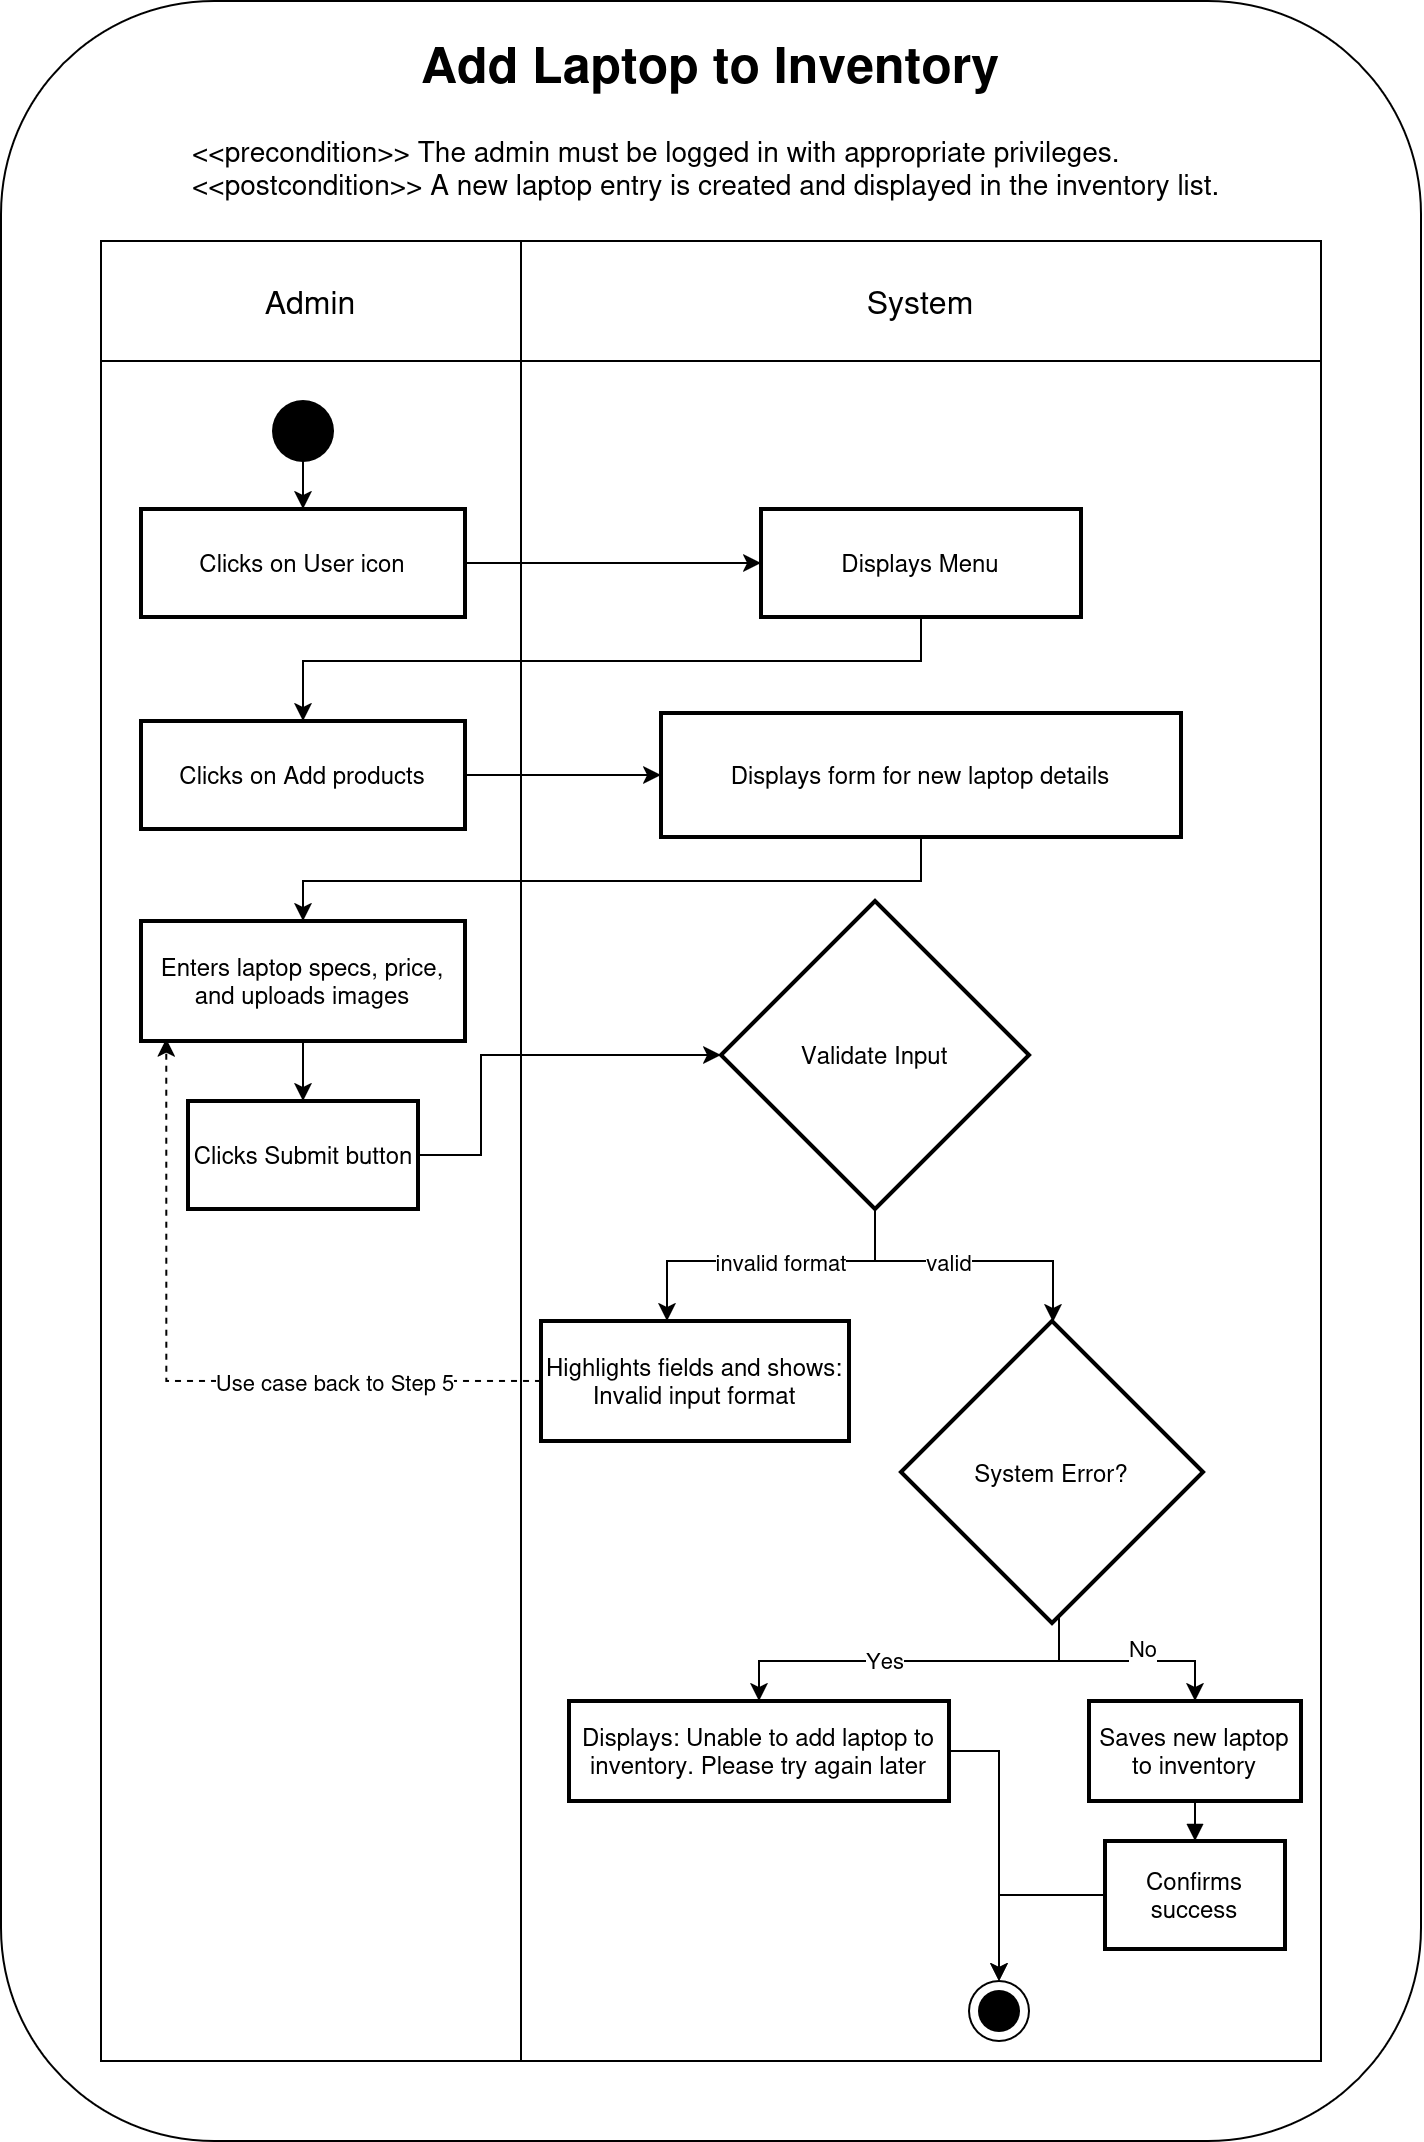

The diagram above was exported from draw.io. Its source (the exported page's mxGraphModel, read from the mxfile embedded in the PNG):
<mxGraphModel dx="1405" dy="2038" grid="1" gridSize="10" guides="1" tooltips="1" connect="1" arrows="1" fold="1" page="1" pageScale="1" pageWidth="850" pageHeight="1100" math="0" shadow="0">
  <root>
    <mxCell id="0" />
    <mxCell id="1" parent="0" />
    <mxCell id="dTugyKM_tySJUhqJ4kzH-150" value="" style="rounded=1;whiteSpace=wrap;html=1;" parent="1" vertex="1">
      <mxGeometry x="200" y="-120" width="710" height="1070" as="geometry" />
    </mxCell>
    <mxCell id="dTugyKM_tySJUhqJ4kzH-87" value="" style="whiteSpace=wrap;strokeWidth=1;" parent="1" vertex="1">
      <mxGeometry x="460" y="60" width="400" height="850" as="geometry" />
    </mxCell>
    <mxCell id="dTugyKM_tySJUhqJ4kzH-88" value="" style="whiteSpace=wrap;strokeWidth=1;" parent="1" vertex="1">
      <mxGeometry x="250" y="60" width="210" height="850" as="geometry" />
    </mxCell>
    <mxCell id="dTugyKM_tySJUhqJ4kzH-119" style="edgeStyle=orthogonalEdgeStyle;rounded=0;orthogonalLoop=1;jettySize=auto;html=1;entryX=0;entryY=0.5;entryDx=0;entryDy=0;" parent="1" source="dTugyKM_tySJUhqJ4kzH-90" target="dTugyKM_tySJUhqJ4kzH-94" edge="1">
      <mxGeometry relative="1" as="geometry" />
    </mxCell>
    <mxCell id="dTugyKM_tySJUhqJ4kzH-90" value="Clicks on User icon" style="whiteSpace=wrap;strokeWidth=2;" parent="1" vertex="1">
      <mxGeometry x="270" y="134" width="162" height="54" as="geometry" />
    </mxCell>
    <mxCell id="dTugyKM_tySJUhqJ4kzH-122" style="edgeStyle=orthogonalEdgeStyle;rounded=0;orthogonalLoop=1;jettySize=auto;html=1;" parent="1" source="dTugyKM_tySJUhqJ4kzH-91" target="dTugyKM_tySJUhqJ4kzH-95" edge="1">
      <mxGeometry relative="1" as="geometry" />
    </mxCell>
    <mxCell id="dTugyKM_tySJUhqJ4kzH-91" value="Clicks on Add products" style="whiteSpace=wrap;strokeWidth=2;" parent="1" vertex="1">
      <mxGeometry x="270" y="240" width="162" height="54" as="geometry" />
    </mxCell>
    <mxCell id="dTugyKM_tySJUhqJ4kzH-125" style="edgeStyle=orthogonalEdgeStyle;rounded=0;orthogonalLoop=1;jettySize=auto;html=1;" parent="1" source="dTugyKM_tySJUhqJ4kzH-92" target="dTugyKM_tySJUhqJ4kzH-93" edge="1">
      <mxGeometry relative="1" as="geometry" />
    </mxCell>
    <mxCell id="dTugyKM_tySJUhqJ4kzH-92" value="Enters laptop specs, price, and uploads images" style="whiteSpace=wrap;strokeWidth=2;" parent="1" vertex="1">
      <mxGeometry x="270" y="340" width="162" height="60" as="geometry" />
    </mxCell>
    <mxCell id="dTugyKM_tySJUhqJ4kzH-126" style="edgeStyle=orthogonalEdgeStyle;rounded=0;orthogonalLoop=1;jettySize=auto;html=1;" parent="1" source="dTugyKM_tySJUhqJ4kzH-93" target="dTugyKM_tySJUhqJ4kzH-96" edge="1">
      <mxGeometry relative="1" as="geometry">
        <Array as="points">
          <mxPoint x="440" y="457" />
          <mxPoint x="440" y="407" />
        </Array>
      </mxGeometry>
    </mxCell>
    <mxCell id="dTugyKM_tySJUhqJ4kzH-93" value="Clicks Submit button" style="whiteSpace=wrap;strokeWidth=2;" parent="1" vertex="1">
      <mxGeometry x="293.5" y="430" width="115" height="54" as="geometry" />
    </mxCell>
    <mxCell id="dTugyKM_tySJUhqJ4kzH-121" style="edgeStyle=orthogonalEdgeStyle;rounded=0;orthogonalLoop=1;jettySize=auto;html=1;entryX=0.5;entryY=0;entryDx=0;entryDy=0;" parent="1" source="dTugyKM_tySJUhqJ4kzH-94" target="dTugyKM_tySJUhqJ4kzH-91" edge="1">
      <mxGeometry relative="1" as="geometry">
        <Array as="points">
          <mxPoint x="660" y="210" />
          <mxPoint x="351" y="210" />
        </Array>
      </mxGeometry>
    </mxCell>
    <mxCell id="dTugyKM_tySJUhqJ4kzH-94" value="Displays Menu" style="whiteSpace=wrap;strokeWidth=2;" parent="1" vertex="1">
      <mxGeometry x="580" y="134" width="160" height="54" as="geometry" />
    </mxCell>
    <mxCell id="dTugyKM_tySJUhqJ4kzH-124" style="edgeStyle=orthogonalEdgeStyle;rounded=0;orthogonalLoop=1;jettySize=auto;html=1;entryX=0.5;entryY=0;entryDx=0;entryDy=0;" parent="1" source="dTugyKM_tySJUhqJ4kzH-95" target="dTugyKM_tySJUhqJ4kzH-92" edge="1">
      <mxGeometry relative="1" as="geometry">
        <Array as="points">
          <mxPoint x="660" y="320" />
          <mxPoint x="351" y="320" />
        </Array>
      </mxGeometry>
    </mxCell>
    <mxCell id="dTugyKM_tySJUhqJ4kzH-95" value="Displays form for new laptop details" style="whiteSpace=wrap;strokeWidth=2;" parent="1" vertex="1">
      <mxGeometry x="530" y="236" width="260" height="62" as="geometry" />
    </mxCell>
    <mxCell id="dTugyKM_tySJUhqJ4kzH-127" style="edgeStyle=orthogonalEdgeStyle;rounded=0;orthogonalLoop=1;jettySize=auto;html=1;" parent="1" source="dTugyKM_tySJUhqJ4kzH-96" target="dTugyKM_tySJUhqJ4kzH-97" edge="1">
      <mxGeometry relative="1" as="geometry">
        <Array as="points">
          <mxPoint x="637" y="510" />
          <mxPoint x="533" y="510" />
        </Array>
      </mxGeometry>
    </mxCell>
    <mxCell id="dTugyKM_tySJUhqJ4kzH-128" value="invalid format" style="edgeLabel;html=1;align=center;verticalAlign=middle;resizable=0;points=[];" parent="dTugyKM_tySJUhqJ4kzH-127" vertex="1" connectable="0">
      <mxGeometry x="0.0223" y="2" relative="1" as="geometry">
        <mxPoint x="8" y="-2" as="offset" />
      </mxGeometry>
    </mxCell>
    <mxCell id="dTugyKM_tySJUhqJ4kzH-129" style="edgeStyle=orthogonalEdgeStyle;rounded=0;orthogonalLoop=1;jettySize=auto;html=1;" parent="1" source="dTugyKM_tySJUhqJ4kzH-96" target="dTugyKM_tySJUhqJ4kzH-98" edge="1">
      <mxGeometry relative="1" as="geometry">
        <Array as="points">
          <mxPoint x="637" y="510" />
          <mxPoint x="726" y="510" />
        </Array>
      </mxGeometry>
    </mxCell>
    <mxCell id="dTugyKM_tySJUhqJ4kzH-130" value="valid" style="edgeLabel;html=1;align=center;verticalAlign=middle;resizable=0;points=[];" parent="dTugyKM_tySJUhqJ4kzH-129" vertex="1" connectable="0">
      <mxGeometry relative="1" as="geometry">
        <mxPoint x="-11" as="offset" />
      </mxGeometry>
    </mxCell>
    <mxCell id="dTugyKM_tySJUhqJ4kzH-96" value="Validate Input" style="rhombus;strokeWidth=2;whiteSpace=wrap;" parent="1" vertex="1">
      <mxGeometry x="560" y="330" width="154" height="154" as="geometry" />
    </mxCell>
    <mxCell id="dTugyKM_tySJUhqJ4kzH-97" value="Highlights fields and shows: Invalid input format" style="whiteSpace=wrap;strokeWidth=2;" parent="1" vertex="1">
      <mxGeometry x="470" y="540" width="154" height="60" as="geometry" />
    </mxCell>
    <mxCell id="dTugyKM_tySJUhqJ4kzH-131" style="edgeStyle=orthogonalEdgeStyle;rounded=0;orthogonalLoop=1;jettySize=auto;html=1;" parent="1" source="dTugyKM_tySJUhqJ4kzH-98" target="dTugyKM_tySJUhqJ4kzH-100" edge="1">
      <mxGeometry relative="1" as="geometry">
        <Array as="points">
          <mxPoint x="729" y="710" />
          <mxPoint x="797" y="710" />
        </Array>
      </mxGeometry>
    </mxCell>
    <mxCell id="dTugyKM_tySJUhqJ4kzH-132" value="No" style="edgeLabel;html=1;align=center;verticalAlign=middle;resizable=0;points=[];" parent="dTugyKM_tySJUhqJ4kzH-131" vertex="1" connectable="0">
      <mxGeometry x="0.0889" y="3" relative="1" as="geometry">
        <mxPoint x="4" y="-4" as="offset" />
      </mxGeometry>
    </mxCell>
    <mxCell id="dTugyKM_tySJUhqJ4kzH-137" style="edgeStyle=orthogonalEdgeStyle;rounded=0;orthogonalLoop=1;jettySize=auto;html=1;" parent="1" source="dTugyKM_tySJUhqJ4kzH-98" target="dTugyKM_tySJUhqJ4kzH-99" edge="1">
      <mxGeometry relative="1" as="geometry">
        <Array as="points">
          <mxPoint x="729" y="710" />
          <mxPoint x="579" y="710" />
        </Array>
      </mxGeometry>
    </mxCell>
    <mxCell id="dTugyKM_tySJUhqJ4kzH-138" value="Yes" style="edgeLabel;html=1;align=center;verticalAlign=middle;resizable=0;points=[];" parent="dTugyKM_tySJUhqJ4kzH-137" vertex="1" connectable="0">
      <mxGeometry x="0.1429" y="-1" relative="1" as="geometry">
        <mxPoint as="offset" />
      </mxGeometry>
    </mxCell>
    <mxCell id="dTugyKM_tySJUhqJ4kzH-98" value="System Error?" style="rhombus;strokeWidth=2;whiteSpace=wrap;" parent="1" vertex="1">
      <mxGeometry x="650" y="540" width="151" height="151" as="geometry" />
    </mxCell>
    <mxCell id="dTugyKM_tySJUhqJ4kzH-153" style="edgeStyle=orthogonalEdgeStyle;rounded=0;orthogonalLoop=1;jettySize=auto;html=1;entryX=0.5;entryY=0;entryDx=0;entryDy=0;" parent="1" source="dTugyKM_tySJUhqJ4kzH-99" target="dTugyKM_tySJUhqJ4kzH-144" edge="1">
      <mxGeometry relative="1" as="geometry" />
    </mxCell>
    <mxCell id="dTugyKM_tySJUhqJ4kzH-99" value="Displays: Unable to add laptop to inventory. Please try again later" style="whiteSpace=wrap;strokeWidth=2;" parent="1" vertex="1">
      <mxGeometry x="484" y="730" width="190" height="50" as="geometry" />
    </mxCell>
    <mxCell id="dTugyKM_tySJUhqJ4kzH-100" value="Saves new laptop to inventory" style="whiteSpace=wrap;strokeWidth=2;" parent="1" vertex="1">
      <mxGeometry x="744" y="730" width="106" height="50" as="geometry" />
    </mxCell>
    <mxCell id="dTugyKM_tySJUhqJ4kzH-154" style="edgeStyle=orthogonalEdgeStyle;rounded=0;orthogonalLoop=1;jettySize=auto;html=1;entryX=0.5;entryY=0;entryDx=0;entryDy=0;" parent="1" source="dTugyKM_tySJUhqJ4kzH-101" target="dTugyKM_tySJUhqJ4kzH-144" edge="1">
      <mxGeometry relative="1" as="geometry">
        <mxPoint x="700" y="870" as="targetPoint" />
      </mxGeometry>
    </mxCell>
    <mxCell id="dTugyKM_tySJUhqJ4kzH-101" value="Confirms success" style="whiteSpace=wrap;strokeWidth=2;" parent="1" vertex="1">
      <mxGeometry x="752" y="800" width="90" height="54" as="geometry" />
    </mxCell>
    <mxCell id="dTugyKM_tySJUhqJ4kzH-117" value="" style="curved=0;startArrow=none;endArrow=block;exitX=0.5;exitY=1;entryX=0.5;entryY=0;rounded=0;" parent="1" source="dTugyKM_tySJUhqJ4kzH-100" target="dTugyKM_tySJUhqJ4kzH-101" edge="1">
      <mxGeometry relative="1" as="geometry">
        <Array as="points" />
      </mxGeometry>
    </mxCell>
    <mxCell id="dTugyKM_tySJUhqJ4kzH-133" style="edgeStyle=orthogonalEdgeStyle;rounded=0;orthogonalLoop=1;jettySize=auto;html=1;entryX=0.078;entryY=0.981;entryDx=0;entryDy=0;entryPerimeter=0;dashed=1;" parent="1" source="dTugyKM_tySJUhqJ4kzH-97" target="dTugyKM_tySJUhqJ4kzH-92" edge="1">
      <mxGeometry relative="1" as="geometry" />
    </mxCell>
    <mxCell id="dTugyKM_tySJUhqJ4kzH-134" value="Use case back to Step 5" style="edgeLabel;html=1;align=center;verticalAlign=middle;resizable=0;points=[];" parent="dTugyKM_tySJUhqJ4kzH-133" vertex="1" connectable="0">
      <mxGeometry x="-0.2016" relative="1" as="geometry">
        <mxPoint x="39" as="offset" />
      </mxGeometry>
    </mxCell>
    <mxCell id="dTugyKM_tySJUhqJ4kzH-139" value="&lt;font style=&quot;font-size: 16px;&quot;&gt;Admin&lt;/font&gt;" style="rounded=0;whiteSpace=wrap;html=1;" parent="1" vertex="1">
      <mxGeometry x="250" width="210" height="60" as="geometry" />
    </mxCell>
    <mxCell id="dTugyKM_tySJUhqJ4kzH-142" style="edgeStyle=orthogonalEdgeStyle;rounded=0;orthogonalLoop=1;jettySize=auto;html=1;entryX=0.5;entryY=0;entryDx=0;entryDy=0;" parent="1" source="dTugyKM_tySJUhqJ4kzH-140" target="dTugyKM_tySJUhqJ4kzH-90" edge="1">
      <mxGeometry relative="1" as="geometry" />
    </mxCell>
    <mxCell id="dTugyKM_tySJUhqJ4kzH-140" value="" style="ellipse;whiteSpace=wrap;html=1;fillColor=#000000;" parent="1" vertex="1">
      <mxGeometry x="336" y="80" width="30" height="30" as="geometry" />
    </mxCell>
    <mxCell id="dTugyKM_tySJUhqJ4kzH-148" value="&lt;font style=&quot;font-size: 16px;&quot;&gt;System&lt;/font&gt;" style="rounded=0;whiteSpace=wrap;html=1;" parent="1" vertex="1">
      <mxGeometry x="460" width="400" height="60" as="geometry" />
    </mxCell>
    <mxCell id="dTugyKM_tySJUhqJ4kzH-149" value="&lt;&lt;precondition&gt;&gt; The admin must be logged in with appropriate privileges.&#10;&lt;&lt;postcondition&gt;&gt; A new laptop entry is created and displayed in the inventory list." style="text;whiteSpace=wrap;fontSize=14;" parent="1" vertex="1">
      <mxGeometry x="293.5" y="-60" width="530" height="50" as="geometry" />
    </mxCell>
    <mxCell id="dTugyKM_tySJUhqJ4kzH-151" value="" style="group" parent="1" vertex="1" connectable="0">
      <mxGeometry x="684" y="870" width="30" height="30" as="geometry" />
    </mxCell>
    <mxCell id="dTugyKM_tySJUhqJ4kzH-144" value="" style="ellipse;whiteSpace=wrap;html=1;fillColor=#FFFFFF;" parent="dTugyKM_tySJUhqJ4kzH-151" vertex="1">
      <mxGeometry width="30" height="30" as="geometry" />
    </mxCell>
    <mxCell id="dTugyKM_tySJUhqJ4kzH-145" value="" style="ellipse;whiteSpace=wrap;html=1;fillColor=#000000;" parent="dTugyKM_tySJUhqJ4kzH-151" vertex="1">
      <mxGeometry x="5" y="5" width="20" height="20" as="geometry" />
    </mxCell>
    <mxCell id="dTugyKM_tySJUhqJ4kzH-155" value="Add Laptop to Inventory" style="text;whiteSpace=wrap;fontSize=25;fontStyle=1;align=center;" parent="1" vertex="1">
      <mxGeometry x="405" y="-110" width="300" height="50" as="geometry" />
    </mxCell>
  </root>
</mxGraphModel>